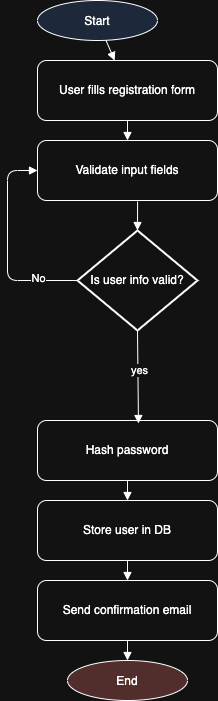

The diagram above was exported from draw.io. Its source (the exported page's mxGraphModel, read from the mxfile embedded in the PNG):
<mxGraphModel dx="938" dy="648" grid="1" gridSize="10" guides="1" tooltips="1" connect="1" arrows="1" fold="1" page="1" pageScale="1" pageWidth="827" pageHeight="1169" math="0" shadow="0">
  <root>
    <mxCell id="0" />
    <mxCell id="1" parent="0" />
    <mxCell id="start" value="Start" style="shape=ellipse;fillColor=#dae8fc;" parent="1" vertex="1">
      <mxGeometry x="100" y="50" width="120" height="40" as="geometry" />
    </mxCell>
    <mxCell id="input" value="User fills registration form" style="shape=rectangle;rounded=1;whiteSpace=wrap;html=1;" parent="1" vertex="1">
      <mxGeometry x="100" y="110" width="180" height="60" as="geometry" />
    </mxCell>
    <mxCell id="validate" value="Validate input fields" style="shape=rectangle;rounded=1;whiteSpace=wrap;html=1;" parent="1" vertex="1">
      <mxGeometry x="100" y="190" width="180" height="60" as="geometry" />
    </mxCell>
    <mxCell id="hash" value="Hash password" style="shape=rectangle;rounded=1;whiteSpace=wrap;html=1;" parent="1" vertex="1">
      <mxGeometry x="100" y="470" width="180" height="60" as="geometry" />
    </mxCell>
    <mxCell id="store" value="Store user in DB" style="shape=rectangle;rounded=1;whiteSpace=wrap;html=1;" parent="1" vertex="1">
      <mxGeometry x="100" y="550" width="180" height="60" as="geometry" />
    </mxCell>
    <mxCell id="email" value="Send confirmation email" style="shape=rectangle;rounded=1;whiteSpace=wrap;html=1;" parent="1" vertex="1">
      <mxGeometry x="100" y="630" width="180" height="60" as="geometry" />
    </mxCell>
    <mxCell id="end" value="End" style="shape=ellipse;fillColor=#f8cecc;" parent="1" vertex="1">
      <mxGeometry x="130" y="710" width="120" height="40" as="geometry" />
    </mxCell>
    <mxCell id="32g7RNC7uELlI2M_P-YZ-1" style="endArrow=block;" parent="1" source="start" target="input" edge="1">
      <mxGeometry relative="1" as="geometry" />
    </mxCell>
    <mxCell id="32g7RNC7uELlI2M_P-YZ-2" style="endArrow=block;" parent="1" source="input" target="validate" edge="1">
      <mxGeometry relative="1" as="geometry" />
    </mxCell>
    <mxCell id="32g7RNC7uELlI2M_P-YZ-3" style="endArrow=block;entryX=0.5;entryY=0;entryDx=0;entryDy=0;entryPerimeter=0;exitX=0.556;exitY=1.017;exitDx=0;exitDy=0;exitPerimeter=0;" parent="1" source="validate" target="DGftqVnz93bJJwxn4tI7-7" edge="1">
      <mxGeometry relative="1" as="geometry">
        <mxPoint x="210" y="260" as="sourcePoint" />
        <mxPoint x="460" y="460" as="targetPoint" />
      </mxGeometry>
    </mxCell>
    <mxCell id="32g7RNC7uELlI2M_P-YZ-4" style="endArrow=block;" parent="1" source="hash" target="store" edge="1">
      <mxGeometry relative="1" as="geometry" />
    </mxCell>
    <mxCell id="32g7RNC7uELlI2M_P-YZ-5" style="endArrow=block;" parent="1" source="store" target="email" edge="1">
      <mxGeometry relative="1" as="geometry" />
    </mxCell>
    <mxCell id="32g7RNC7uELlI2M_P-YZ-6" style="endArrow=block;" parent="1" source="email" target="end" edge="1">
      <mxGeometry relative="1" as="geometry" />
    </mxCell>
    <mxCell id="DGftqVnz93bJJwxn4tI7-7" value="Is user info valid?" style="strokeWidth=2;html=1;shape=mxgraph.flowchart.decision;whiteSpace=wrap;" vertex="1" parent="1">
      <mxGeometry x="140" y="280" width="120" height="100" as="geometry" />
    </mxCell>
    <mxCell id="DGftqVnz93bJJwxn4tI7-9" style="endArrow=block;entryX=0.561;entryY=0.05;entryDx=0;entryDy=0;exitX=0.5;exitY=1;exitDx=0;exitDy=0;exitPerimeter=0;entryPerimeter=0;" edge="1" parent="1" source="DGftqVnz93bJJwxn4tI7-7" target="hash">
      <mxGeometry relative="1" as="geometry">
        <mxPoint x="270" y="280" as="sourcePoint" />
        <mxPoint x="270" y="500" as="targetPoint" />
      </mxGeometry>
    </mxCell>
    <mxCell id="DGftqVnz93bJJwxn4tI7-15" value="yes" style="edgeLabel;html=1;align=center;verticalAlign=middle;resizable=0;points=[];" vertex="1" connectable="0" parent="DGftqVnz93bJJwxn4tI7-9">
      <mxGeometry x="-0.1397" y="1" relative="1" as="geometry">
        <mxPoint as="offset" />
      </mxGeometry>
    </mxCell>
    <mxCell id="DGftqVnz93bJJwxn4tI7-12" style="endArrow=block;exitX=0;exitY=0.5;exitDx=0;exitDy=0;exitPerimeter=0;entryX=0;entryY=0.5;entryDx=0;entryDy=0;" edge="1" parent="1" source="DGftqVnz93bJJwxn4tI7-7" target="validate">
      <mxGeometry relative="1" as="geometry">
        <mxPoint x="80" y="290" as="sourcePoint" />
        <mxPoint x="60" y="160" as="targetPoint" />
        <Array as="points">
          <mxPoint x="70" y="330" />
          <mxPoint x="70" y="220" />
        </Array>
      </mxGeometry>
    </mxCell>
    <mxCell id="DGftqVnz93bJJwxn4tI7-13" value="No" style="edgeLabel;html=1;align=center;verticalAlign=middle;resizable=0;points=[];" vertex="1" connectable="0" parent="DGftqVnz93bJJwxn4tI7-12">
      <mxGeometry x="-0.619" y="-3" relative="1" as="geometry">
        <mxPoint as="offset" />
      </mxGeometry>
    </mxCell>
  </root>
</mxGraphModel>